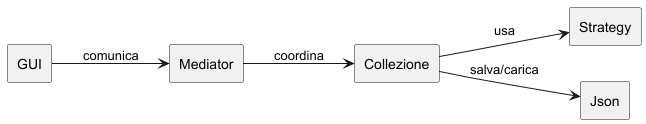

The diagram above was rendered by PlantUML. Its source (embedded in the PNG):
@startuml
skinparam componentStyle rectangle
left to right direction

component GUI
component Mediator
component Collezione
component Strategy
component Json

GUI --> Mediator : comunica
Mediator --> Collezione : coordina
Collezione --> Strategy : usa
Collezione --> Json : salva/carica

@enduml